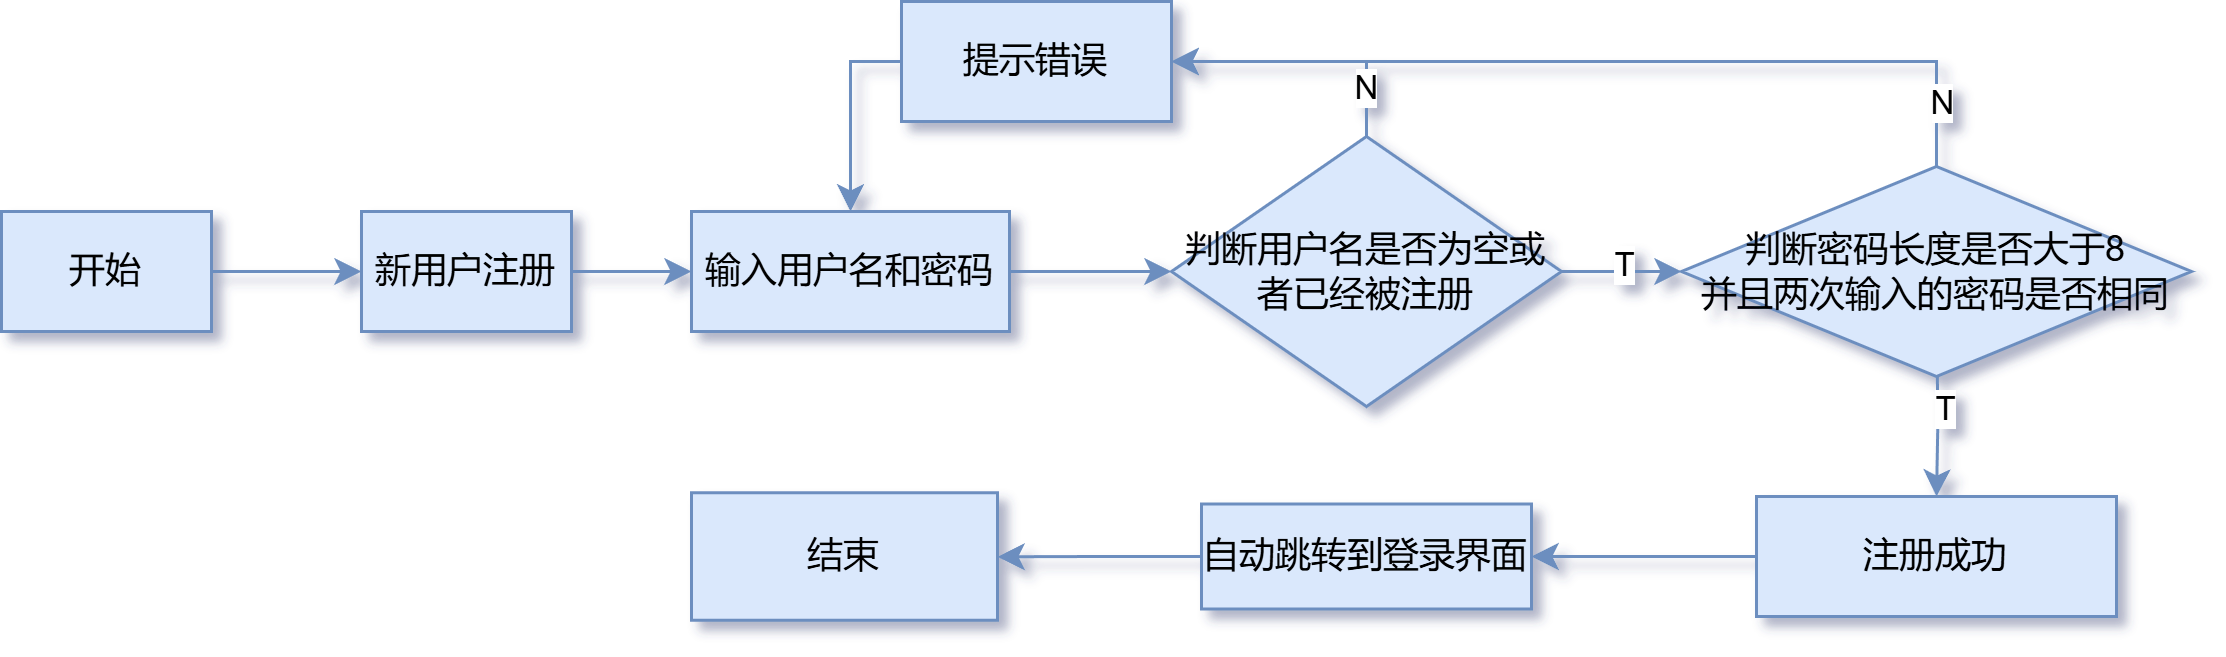

The diagram above was exported from draw.io. Its source (the exported page's mxGraphModel, read from the mxfile embedded in the PNG):
<mxGraphModel dx="1213" dy="661" grid="1" gridSize="10" guides="1" tooltips="1" connect="1" arrows="1" fold="1" page="1" pageScale="1" pageWidth="827" pageHeight="1169" math="0" shadow="0">
  <root>
    <mxCell id="0" />
    <mxCell id="1" parent="0" />
    <mxCell id="vkHrLo6mFUPlAhKkv5h0-8" value="" style="edgeStyle=orthogonalEdgeStyle;rounded=0;orthogonalLoop=1;jettySize=auto;html=1;fillColor=#dae8fc;strokeColor=#6c8ebf;" parent="1" source="vkHrLo6mFUPlAhKkv5h0-1" target="vkHrLo6mFUPlAhKkv5h0-2" edge="1">
      <mxGeometry relative="1" as="geometry" />
    </mxCell>
    <mxCell id="vkHrLo6mFUPlAhKkv5h0-1" value="开始" style="rounded=0;whiteSpace=wrap;html=1;fillColor=#dae8fc;strokeColor=#6c8ebf;" parent="1" vertex="1">
      <mxGeometry x="20" y="260" width="70" height="40" as="geometry" />
    </mxCell>
    <mxCell id="vkHrLo6mFUPlAhKkv5h0-9" value="" style="edgeStyle=orthogonalEdgeStyle;rounded=0;orthogonalLoop=1;jettySize=auto;html=1;fillColor=#dae8fc;strokeColor=#6c8ebf;" parent="1" source="vkHrLo6mFUPlAhKkv5h0-2" target="vkHrLo6mFUPlAhKkv5h0-3" edge="1">
      <mxGeometry relative="1" as="geometry" />
    </mxCell>
    <mxCell id="vkHrLo6mFUPlAhKkv5h0-2" value="新用户注册" style="rounded=0;whiteSpace=wrap;html=1;fillColor=#dae8fc;strokeColor=#6c8ebf;" parent="1" vertex="1">
      <mxGeometry x="140" y="260" width="70" height="40" as="geometry" />
    </mxCell>
    <mxCell id="vkHrLo6mFUPlAhKkv5h0-10" value="" style="edgeStyle=orthogonalEdgeStyle;rounded=0;orthogonalLoop=1;jettySize=auto;html=1;fillColor=#dae8fc;strokeColor=#6c8ebf;" parent="1" source="vkHrLo6mFUPlAhKkv5h0-3" edge="1">
      <mxGeometry relative="1" as="geometry">
        <mxPoint x="410" y="280" as="targetPoint" />
      </mxGeometry>
    </mxCell>
    <mxCell id="vkHrLo6mFUPlAhKkv5h0-3" value="输入用户名和密码" style="rounded=0;whiteSpace=wrap;html=1;fillColor=#dae8fc;strokeColor=#6c8ebf;" parent="1" vertex="1">
      <mxGeometry x="250" y="260" width="106" height="40" as="geometry" />
    </mxCell>
    <mxCell id="vkHrLo6mFUPlAhKkv5h0-16" value="" style="edgeStyle=orthogonalEdgeStyle;rounded=0;orthogonalLoop=1;jettySize=auto;html=1;fillColor=#dae8fc;strokeColor=#6c8ebf;" parent="1" edge="1">
      <mxGeometry relative="1" as="geometry">
        <mxPoint x="530" y="280" as="sourcePoint" />
        <mxPoint x="580" y="280" as="targetPoint" />
      </mxGeometry>
    </mxCell>
    <mxCell id="vkHrLo6mFUPlAhKkv5h0-27" value="T" style="edgeLabel;html=1;align=center;verticalAlign=middle;resizable=0;points=[];" parent="vkHrLo6mFUPlAhKkv5h0-16" vertex="1" connectable="0">
      <mxGeometry x="0.1867" y="3" relative="1" as="geometry">
        <mxPoint as="offset" />
      </mxGeometry>
    </mxCell>
    <mxCell id="vkHrLo6mFUPlAhKkv5h0-12" value="提示错误" style="rounded=0;whiteSpace=wrap;html=1;fillColor=#dae8fc;strokeColor=#6c8ebf;" parent="1" vertex="1">
      <mxGeometry x="320" y="190" width="90" height="40" as="geometry" />
    </mxCell>
    <mxCell id="vkHrLo6mFUPlAhKkv5h0-13" value="" style="endArrow=classic;html=1;rounded=0;entryX=1;entryY=0.5;entryDx=0;entryDy=0;fillColor=#dae8fc;strokeColor=#6c8ebf;exitX=0.5;exitY=0;exitDx=0;exitDy=0;" parent="1" source="vkHrLo6mFUPlAhKkv5h0-25" target="vkHrLo6mFUPlAhKkv5h0-12" edge="1">
      <mxGeometry width="50" height="50" relative="1" as="geometry">
        <mxPoint x="450" y="260" as="sourcePoint" />
        <mxPoint x="500" y="210" as="targetPoint" />
        <Array as="points">
          <mxPoint x="475" y="220" />
          <mxPoint x="475" y="210" />
          <mxPoint x="450" y="210" />
        </Array>
      </mxGeometry>
    </mxCell>
    <mxCell id="vkHrLo6mFUPlAhKkv5h0-29" value="N" style="edgeLabel;html=1;align=center;verticalAlign=middle;resizable=0;points=[];" parent="vkHrLo6mFUPlAhKkv5h0-13" vertex="1" connectable="0">
      <mxGeometry x="-0.6222" y="1" relative="1" as="geometry">
        <mxPoint as="offset" />
      </mxGeometry>
    </mxCell>
    <mxCell id="vkHrLo6mFUPlAhKkv5h0-14" value="" style="endArrow=classic;html=1;rounded=0;entryX=0.5;entryY=0;entryDx=0;entryDy=0;fillColor=#dae8fc;strokeColor=#6c8ebf;" parent="1" target="vkHrLo6mFUPlAhKkv5h0-3" edge="1">
      <mxGeometry width="50" height="50" relative="1" as="geometry">
        <mxPoint x="320" y="210" as="sourcePoint" />
        <mxPoint x="370" y="160" as="targetPoint" />
        <Array as="points">
          <mxPoint x="303" y="210" />
        </Array>
      </mxGeometry>
    </mxCell>
    <mxCell id="vkHrLo6mFUPlAhKkv5h0-22" value="" style="edgeStyle=orthogonalEdgeStyle;rounded=0;orthogonalLoop=1;jettySize=auto;html=1;fillColor=#dae8fc;strokeColor=#6c8ebf;" parent="1" target="vkHrLo6mFUPlAhKkv5h0-18" edge="1">
      <mxGeometry relative="1" as="geometry">
        <mxPoint x="665" y="300" as="sourcePoint" />
      </mxGeometry>
    </mxCell>
    <mxCell id="vkHrLo6mFUPlAhKkv5h0-28" value="T" style="edgeLabel;html=1;align=center;verticalAlign=middle;resizable=0;points=[];" parent="vkHrLo6mFUPlAhKkv5h0-22" vertex="1" connectable="0">
      <mxGeometry x="-0.0616" y="2" relative="1" as="geometry">
        <mxPoint as="offset" />
      </mxGeometry>
    </mxCell>
    <mxCell id="vkHrLo6mFUPlAhKkv5h0-17" value="" style="endArrow=classic;html=1;rounded=0;entryX=1;entryY=0.5;entryDx=0;entryDy=0;exitX=0.5;exitY=0;exitDx=0;exitDy=0;fillColor=#dae8fc;strokeColor=#6c8ebf;" parent="1" target="vkHrLo6mFUPlAhKkv5h0-12" edge="1">
      <mxGeometry width="50" height="50" relative="1" as="geometry">
        <mxPoint x="665" y="260" as="sourcePoint" />
        <mxPoint x="450" y="210" as="targetPoint" />
        <Array as="points">
          <mxPoint x="665" y="210" />
        </Array>
      </mxGeometry>
    </mxCell>
    <mxCell id="vkHrLo6mFUPlAhKkv5h0-30" value="N" style="edgeLabel;html=1;align=center;verticalAlign=middle;resizable=0;points=[];" parent="vkHrLo6mFUPlAhKkv5h0-17" vertex="1" connectable="0">
      <mxGeometry x="-0.7574" y="-1" relative="1" as="geometry">
        <mxPoint as="offset" />
      </mxGeometry>
    </mxCell>
    <mxCell id="vkHrLo6mFUPlAhKkv5h0-21" value="" style="edgeStyle=orthogonalEdgeStyle;rounded=0;orthogonalLoop=1;jettySize=auto;html=1;fillColor=#dae8fc;strokeColor=#6c8ebf;" parent="1" source="vkHrLo6mFUPlAhKkv5h0-18" target="vkHrLo6mFUPlAhKkv5h0-19" edge="1">
      <mxGeometry relative="1" as="geometry" />
    </mxCell>
    <mxCell id="vkHrLo6mFUPlAhKkv5h0-18" value="注册成功" style="rounded=0;whiteSpace=wrap;html=1;fillColor=#dae8fc;strokeColor=#6c8ebf;" parent="1" vertex="1">
      <mxGeometry x="605" y="355" width="120" height="40" as="geometry" />
    </mxCell>
    <mxCell id="vkHrLo6mFUPlAhKkv5h0-24" value="" style="edgeStyle=orthogonalEdgeStyle;rounded=0;orthogonalLoop=1;jettySize=auto;html=1;fillColor=#dae8fc;strokeColor=#6c8ebf;" parent="1" source="vkHrLo6mFUPlAhKkv5h0-19" target="vkHrLo6mFUPlAhKkv5h0-23" edge="1">
      <mxGeometry relative="1" as="geometry" />
    </mxCell>
    <mxCell id="vkHrLo6mFUPlAhKkv5h0-19" value="自动跳转到登录界面" style="rounded=0;whiteSpace=wrap;html=1;fillColor=#dae8fc;strokeColor=#6c8ebf;" parent="1" vertex="1">
      <mxGeometry x="420" y="357.5" width="110" height="35" as="geometry" />
    </mxCell>
    <mxCell id="vkHrLo6mFUPlAhKkv5h0-23" value="结束" style="rounded=0;whiteSpace=wrap;html=1;fillColor=#dae8fc;strokeColor=#6c8ebf;" parent="1" vertex="1">
      <mxGeometry x="250" y="353.75" width="102" height="42.5" as="geometry" />
    </mxCell>
    <mxCell id="vkHrLo6mFUPlAhKkv5h0-25" value="&lt;font&gt;判断用户名是否为空或者已经被注册&lt;/font&gt;" style="rhombus;whiteSpace=wrap;html=1;fillColor=#dae8fc;strokeColor=#6c8ebf;" parent="1" vertex="1">
      <mxGeometry x="410" y="235" width="130" height="90" as="geometry" />
    </mxCell>
    <mxCell id="vkHrLo6mFUPlAhKkv5h0-26" value="判断密码长度是否大于8&lt;div&gt;并且两次输入的密码是否相同&lt;/div&gt;" style="rhombus;whiteSpace=wrap;html=1;fillColor=#dae8fc;strokeColor=#6c8ebf;" parent="1" vertex="1">
      <mxGeometry x="580" y="245" width="170" height="70" as="geometry" />
    </mxCell>
  </root>
</mxGraphModel>